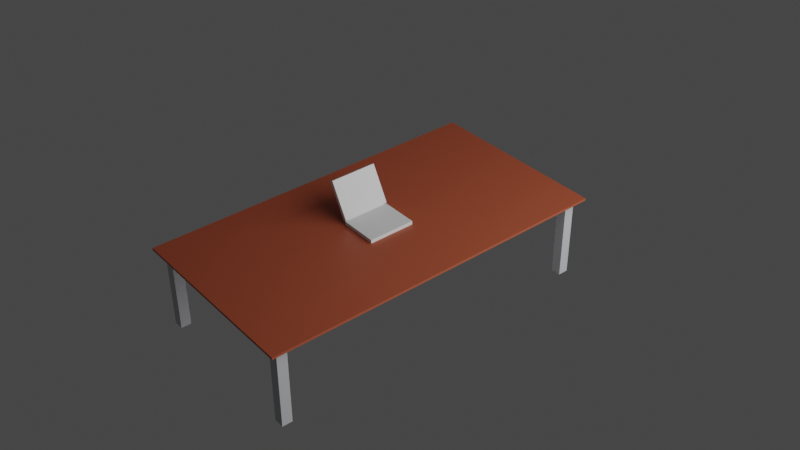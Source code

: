 # Source: room.blend  (saved by Blender 2.90.8; exported with 4.5.12 LTS)
import bpy
from mathutils import Matrix  # noqa: F401  (used for matrix-valued properties, if any)

bpy.ops.wm.read_factory_settings(use_empty=True)
scene = bpy.context.scene
scene.name = 'Scene'

# ---- collections
col_room = bpy.data.collections.new('Room'); scene.collection.children.link(col_room)
col_mert = bpy.data.collections.new('Mert'); scene.collection.children.link(col_mert)

# ---- materials (node trees are filled in below, after node groups)
mat_vertexcolormaterial = bpy.data.materials.new('VertexColorMaterial')

# ---- material node trees
mat_vertexcolormaterial.use_nodes = True; mat_vertexcolormaterial.node_tree.nodes.clear()
_N = mat_vertexcolormaterial.node_tree.nodes; _L = mat_vertexcolormaterial.node_tree.links
n0 = _N.new('ShaderNodeBsdfPrincipled'); n0.name = 'Principled BSDF'; n0.location = (2, 277)
n0.distribution = 'GGX'
n0.subsurface_method = 'BURLEY'
n0.inputs[3].default_value = 1.45
n0.inputs[27].default_value = (0.0, 0.0, 0.0, 1.0)
n0.inputs[28].default_value = 1.0
n1 = _N.new('ShaderNodeVertexColor'); n1.name = 'Vertex Color'; n1.location = (-216, 202)
n1.layer_name = 'Col'
n2 = _N.new('ShaderNodeOutputMaterial'); n2.name = 'Material Output'; n2.location = (342, 303)
_L.new(n0.outputs[0], n2.inputs[0])
_L.new(n1.outputs[0], n0.inputs[0])
n2.is_active_output = True

# ---- world
world_world = bpy.data.worlds.new('World'); scene.world = world_world
world_world.use_nodes = True; world_world.node_tree.nodes.clear()
_N = world_world.node_tree.nodes; _L = world_world.node_tree.links
n0 = _N.new('ShaderNodeOutputWorld'); n0.name = 'World Output'; n0.location = (300, 300)
n1 = _N.new('ShaderNodeBackground'); n1.name = 'Background'; n1.location = (10, 300)
n1.inputs[0].default_value = (0.05088, 0.05088, 0.05088, 1.0)
_L.new(n1.outputs[0], n0.inputs[0])
n0.is_active_output = True
world_world.color = (0.05088, 0.05088, 0.05088)
world_world.use_sun_shadow = False
world_world.sun_shadow_jitter_overblur = 0.0

# ---- cameras
cam_camera = bpy.data.cameras.new('Camera')

# ---- lights
light_pointlight = bpy.data.lights.new('PointLight', 'POINT')
light_pointlight.transmission_factor = 0.0
light_pointlight.energy = 1000.0
light_pointlight.shadow_soft_size = 3.55
light_pointlight.shadow_maximum_resolution = 0.006
light_pointlight.use_absolute_resolution = True

# ---- meshes
me_deskmesh = bpy.data.meshes.new('DeskMesh')
me_deskmesh.from_pydata([(-1.5, -0.8, 0.7), (-1.5, -0.8, 0.72), (-1.5, 0.8, 0.7), (-1.5, 0.8, 0.72), (1.5, -0.8, 0.7), (1.5, -0.8, 0.72), (1.5, 0.8, 0.7), (1.5, 0.8, 0.72)], [], [(0, 1, 3, 2), (2, 3, 7, 6), (6, 7, 5, 4), (4, 5, 1, 0), (2, 6, 4, 0), (7, 3, 1, 5)])
_uv = me_deskmesh.uv_layers.new(name='UVMap')
_uv.uv.foreach_set('vector', [0.5089, 0.4585, 0.4585, 0.4585, 0.4585, 4.099e-08, 0.5089, 0.0, 0.6097, 0.4585, 0.5593, 0.4585, 0.5593, 0.0, 0.6097, 0.0, 0.6097, 2.733e-08, 0.6601, 0.0, 0.6601, 0.4585, 0.6097, 0.4585, 0.5089, 2.733e-08, 0.5593, 0.0, 0.5593, 0.4585, 0.5089, 0.4585, 4.099e-08, 0.4585, 0.4585, 0.4585, 0.4585, 0.917, 0.0, 0.917, 0.4585, 0.0, 0.4585, 0.4585, 6.832e-08, 0.4585, 0.0, 6.832e-08])
_ca = me_deskmesh.color_attributes.new('Col', 'BYTE_COLOR', 'CORNER')
_ca.data.foreach_set('color', [0.4072, 0.08438, 0.03689, 1.0, 0.4072, 0.08438, 0.03689, 1.0, 0.4072, 0.08438, 0.03689, 1.0, 0.4072, 0.08438, 0.03689, 1.0, 0.4072, 0.08438, 0.03689, 1.0, 0.4072, 0.08438, 0.03689, 1.0, 0.4072, 0.08438, 0.03689, 1.0, 0.4072, 0.08438, 0.03689, 1.0, 0.4072, 0.08438, 0.03689, 1.0, 0.4072, 0.08438, 0.03689, 1.0, 0.4072, 0.08438, 0.03689, 1.0, 0.4072, 0.08438, 0.03689, 1.0, 0.4072, 0.08438, 0.03689, 1.0, 0.4072, 0.08438, 0.03689, 1.0, 0.4072, 0.08438, 0.03689, 1.0, 0.4072, 0.08438, 0.03689, 1.0, 0.4072, 0.08438, 0.03689, 1.0, 0.4072, 0.08438, 0.03689, 1.0, 0.4072, 0.08438, 0.03689, 1.0, 0.4072, 0.08438, 0.03689, 1.0, 0.4072, 0.08438, 0.03689, 1.0, 0.4072, 0.08438, 0.03689, 1.0, 0.4072, 0.08438, 0.03689, 1.0, 0.4072, 0.08438, 0.03689, 1.0])
me_deskmesh.materials.append(mat_vertexcolormaterial)
me_deskmesh.use_remesh_fix_poles = True
me_deskmesh.use_remesh_preserve_attributes = False
me_deskmesh.use_mirror_vertex_groups = False
me_deskmesh.use_paint_bone_selection = False
me_deskmesh.use_paint_mask = True
me_deskmesh.update()
me_deskmesh_001 = bpy.data.meshes.new('DeskMesh.001')
me_deskmesh_001.from_pydata([(-1.343, 0.7394, 2.98e-08), (-1.343, 0.7394, 0.71), (-1.343, 0.6526, 2.98e-08), (-1.343, 0.6526, 0.71), (-1.43, 0.7394, 2.98e-08), (-1.43, 0.7394, 0.71), (-1.43, 0.6526, 2.98e-08), (-1.43, 0.6526, 0.71), (1.343, 0.7394, 2.98e-08), (1.343, 0.7394, 0.71), (1.343, 0.6526, 2.98e-08), (1.343, 0.6526, 0.71), (1.43, 0.7394, 2.98e-08), (1.43, 0.7394, 0.71), (1.43, 0.6526, 2.98e-08), (1.43, 0.6526, 0.71), (-1.343, -0.7394, 2.98e-08), (-1.343, -0.7394, 0.71), (-1.343, -0.6526, 2.98e-08), (-1.343, -0.6526, 0.71), (-1.43, -0.7394, 2.98e-08), (-1.43, -0.7394, 0.71), (-1.43, -0.6526, 2.98e-08), (-1.43, -0.6526, 0.71), (1.343, -0.7394, 2.98e-08), (1.343, -0.7394, 0.71), (1.343, -0.6526, 2.98e-08), (1.343, -0.6526, 0.71), (1.43, -0.7394, 2.98e-08), (1.43, -0.7394, 0.71), (1.43, -0.6526, 2.98e-08), (1.43, -0.6526, 0.71)], [], [(0, 1, 3, 2), (2, 3, 7, 6), (6, 7, 5, 4), (4, 5, 1, 0), (2, 6, 4, 0), (8, 10, 11, 9), (10, 14, 15, 11), (14, 12, 13, 15), (12, 8, 9, 13), (10, 8, 12, 14), (16, 18, 19, 17), (18, 22, 23, 19), (22, 20, 21, 23), (20, 16, 17, 21), (18, 16, 20, 22), (24, 25, 27, 26), (26, 27, 31, 30), (30, 31, 29, 28), (28, 29, 25, 24), (26, 30, 28, 24)])
_uv = me_deskmesh_001.uv_layers.new(name='UVMap')
_uv.uv.foreach_set('vector', [0.5089, 0.7293, 0.5089, 0.4585, 0.5809, 0.4585, 0.5809, 0.7293, 0.5809, 0.7293, 0.5809, 0.4585, 0.653, 0.4585, 0.653, 0.7293, 0.5809, 1.0, 0.5809, 0.7293, 0.653, 0.7293, 0.653, 1.0, 0.7321, 0.0, 0.7321, 0.2707, 0.6601, 0.2707, 0.6601, 1.366e-08, 0.8041, 0.3428, 0.8041, 0.4148, 0.7321, 0.4148, 0.7321, 0.3428, 0.5089, 0.7293, 0.5809, 0.7293, 0.5809, 0.4585, 0.5089, 0.4585, 0.5809, 0.7293, 0.653, 0.7293, 0.653, 0.4585, 0.5809, 0.4585, 0.5809, 1.0, 0.653, 1.0, 0.653, 0.7293, 0.5809, 0.7293, 0.7321, 0.0, 0.6601, 1.366e-08, 0.6601, 0.2707, 0.7321, 0.2707, 0.8041, 0.3428, 0.7321, 0.3428, 0.7321, 0.4148, 0.8041, 0.4148, 0.5089, 0.7293, 0.5809, 0.7293, 0.5809, 0.4585, 0.5089, 0.4585, 0.5809, 0.7293, 0.653, 0.7293, 0.653, 0.4585, 0.5809, 0.4585, 0.5809, 1.0, 0.653, 1.0, 0.653, 0.7293, 0.5809, 0.7293, 0.7321, 0.0, 0.6601, 1.366e-08, 0.6601, 0.2707, 0.7321, 0.2707, 0.8041, 0.3428, 0.7321, 0.3428, 0.7321, 0.4148, 0.8041, 0.4148, 0.5089, 0.7293, 0.5089, 0.4585, 0.5809, 0.4585, 0.5809, 0.7293, 0.5809, 0.7293, 0.5809, 0.4585, 0.653, 0.4585, 0.653, 0.7293, 0.5809, 1.0, 0.5809, 0.7293, 0.653, 0.7293, 0.653, 1.0, 0.7321, 0.0, 0.7321, 0.2707, 0.6601, 0.2707, 0.6601, 1.366e-08, 0.8041, 0.3428, 0.8041, 0.4148, 0.7321, 0.4148, 0.7321, 0.3428])
_ca = me_deskmesh_001.color_attributes.new('Col', 'BYTE_COLOR', 'CORNER')
_ca.data.foreach_set('color', [0.5395, 0.5457, 0.5711, 1.0, 0.5395, 0.5457, 0.5711, 1.0, 0.5395, 0.5457, 0.5711, 1.0, 0.5395, 0.5457, 0.5711, 1.0, 0.5395, 0.5457, 0.5711, 1.0, 0.5395, 0.5457, 0.5711, 1.0, 0.5395, 0.5457, 0.5711, 1.0, 0.5395, 0.5457, 0.5711, 1.0, 0.5395, 0.5457, 0.5711, 1.0, 0.5395, 0.5457, 0.5711, 1.0, 0.5395, 0.5457, 0.5711, 1.0, 0.5395, 0.5457, 0.5711, 1.0, 0.5395, 0.5457, 0.5711, 1.0, 0.5395, 0.5457, 0.5711, 1.0, 0.5395, 0.5457, 0.5711, 1.0, 0.5395, 0.5457, 0.5711, 1.0, 0.5395, 0.5457, 0.5711, 1.0, 0.5395, 0.5457, 0.5711, 1.0, 0.5395, 0.5457, 0.5711, 1.0, 0.5395, 0.5457, 0.5711, 1.0, 0.5395, 0.5457, 0.5711, 1.0, 0.5395, 0.5457, 0.5711, 1.0, 0.5395, 0.5457, 0.5711, 1.0, 0.5395, 0.5457, 0.5711, 1.0, 0.5395, 0.5457, 0.5711, 1.0, 0.5395, 0.5457, 0.5711, 1.0, 0.5395, 0.5457, 0.5711, 1.0, 0.5395, 0.5457, 0.5711, 1.0, 0.5395, 0.5457, 0.5711, 1.0, 0.5395, 0.5457, 0.5711, 1.0, 0.5395, 0.5457, 0.5711, 1.0, 0.5395, 0.5457, 0.5711, 1.0, 0.5395, 0.5457, 0.5711, 1.0, 0.5395, 0.5457, 0.5711, 1.0, 0.5395, 0.5457, 0.5711, 1.0, 0.5395, 0.5457, 0.5711, 1.0, 0.5395, 0.5457, 0.5711, 1.0, 0.5395, 0.5457, 0.5711, 1.0, 0.5395, 0.5457, 0.5711, 1.0, 0.5395, 0.5457, 0.5711, 1.0, 0.5395, 0.5457, 0.5711, 1.0, 0.5395, 0.5457, 0.5711, 1.0, 0.5395, 0.5457, 0.5711, 1.0, 0.5395, 0.5457, 0.5711, 1.0, 0.5395, 0.5457, 0.5711, 1.0, 0.5395, 0.5457, 0.5711, 1.0, 0.5395, 0.5457, 0.5711, 1.0, 0.5395, 0.5457, 0.5711, 1.0, 0.5395, 0.5457, 0.5711, 1.0, 0.5395, 0.5457, 0.5711, 1.0, 0.5395, 0.5457, 0.5711, 1.0, 0.5395, 0.5457, 0.5711, 1.0, 0.5395, 0.5457, 0.5711, 1.0, 0.5395, 0.5457, 0.5711, 1.0, 0.5395, 0.5457, 0.5711, 1.0, 0.5395, 0.5457, 0.5711, 1.0, 0.5395, 0.5457, 0.5711, 1.0, 0.5395, 0.5457, 0.5711, 1.0, 0.5395, 0.5457, 0.5711, 1.0, 0.5395, 0.5457, 0.5711, 1.0, 0.5395, 0.5457, 0.5711, 1.0, 0.5395, 0.5457, 0.5711, 1.0, 0.5395, 0.5457, 0.5711, 1.0, 0.5395, 0.5457, 0.5711, 1.0, 0.5395, 0.5457, 0.5711, 1.0, 0.5395, 0.5457, 0.5711, 1.0, 0.5395, 0.5457, 0.5711, 1.0, 0.5395, 0.5457, 0.5711, 1.0, 0.5395, 0.5457, 0.5711, 1.0, 0.5395, 0.5457, 0.5711, 1.0, 0.5395, 0.5457, 0.5711, 1.0, 0.5395, 0.5457, 0.5711, 1.0, 0.5395, 0.5457, 0.5711, 1.0, 0.5395, 0.5457, 0.5711, 1.0, 0.5395, 0.5457, 0.5711, 1.0, 0.5395, 0.5457, 0.5711, 1.0, 0.5395, 0.5457, 0.5711, 1.0, 0.5395, 0.5457, 0.5711, 1.0, 0.5395, 0.5457, 0.5711, 1.0, 0.5395, 0.5457, 0.5711, 1.0])
me_deskmesh_001.materials.append(mat_vertexcolormaterial)
me_deskmesh_001.use_remesh_fix_poles = True
me_deskmesh_001.use_remesh_preserve_attributes = False
me_deskmesh_001.use_mirror_vertex_groups = False
me_deskmesh_001.use_paint_bone_selection = False
me_deskmesh_001.use_paint_mask = True
me_deskmesh_001.update()
me_cube = bpy.data.meshes.new('Cube')
me_cube.from_pydata([(-0.2, 0.1144, 0.04216), (-0.2, 0.2714, 0.327), (-0.2, 0.1418, 0.02706), (-0.2, 0.2988, 0.3119), (0.2, 0.1144, 0.04216), (0.2, 0.2714, 0.327), (0.2, 0.1418, 0.02706), (0.2, 0.2988, 0.3119), (-0.2, 0.1251, 2.378e-05), (-0.2, -0.2001, 2.378e-05), (-0.2, 0.1251, 0.0313), (-0.2, -0.2001, 0.0313), (0.2, 0.1251, 2.378e-05), (0.2, -0.2001, 2.378e-05), (0.2, 0.1251, 0.0313), (0.2, -0.2001, 0.0313), (0.1809, 0.1189, 0.03542), (0.1809, 0.1294, 0.03889), (0.1809, 0.1224, 0.02495), (0.1809, 0.1329, 0.02842), (-0.1809, 0.1189, 0.03542), (-0.1809, 0.1294, 0.03889), (-0.1809, 0.1224, 0.02495), (-0.1809, 0.1329, 0.02842), (0.1893, 0.2672, 0.3194), (0.1893, 0.1186, 0.04974), (-0.1893, 0.2672, 0.3194), (-0.1893, 0.1186, 0.04974), (-0.189, 0.1103, 0.0313), (-0.189, -0.07932, 0.0313), (0.189, 0.1103, 0.0313), (0.189, -0.07932, 0.0313), (-0.08163, -0.1899, 0.0313), (0.08163, -0.1899, 0.0313), (-0.08163, -0.08678, 0.0313), (0.08163, -0.08678, 0.0313)], [], [(0, 1, 3, 2), (2, 3, 7, 6), (6, 7, 5, 4), (5, 1, 26, 24), (2, 6, 4, 0), (7, 3, 1, 5), (8, 9, 11, 10), (10, 11, 29, 28), (14, 15, 13, 12), (12, 13, 9, 8), (10, 14, 12, 8), (15, 11, 9, 13), (16, 20, 22, 18), (17, 16, 18, 19), (21, 20, 16, 17), (19, 18, 22, 23), (21, 17, 19, 23), (23, 22, 20, 21), (25, 24, 26, 27), (4, 5, 24, 25), (1, 0, 27, 26), (0, 4, 25, 27), (28, 29, 31, 30), (15, 14, 30, 31), (14, 10, 28, 30), (29, 11, 32, 34), (32, 33, 35, 34), (31, 29, 34, 35), (15, 31, 35, 33), (11, 15, 33, 32)])
_uv = me_cube.uv_layers.new(name='UVMap')
_uv.uv.foreach_set('vector', [0.375, 0.0, 0.625, 0.0, 0.625, 0.25, 0.375, 0.25, 0.375, 0.25, 0.625, 0.25, 0.625, 0.5, 0.375, 0.5, 0.375, 0.5, 0.625, 0.5, 0.625, 0.75, 0.375, 0.75, 0.625, 0.75, 0.875, 0.75, 0.875, 0.75, 0.625, 0.75, 0.125, 0.5, 0.375, 0.5, 0.375, 0.75, 0.125, 0.75, 0.625, 0.5, 0.875, 0.5, 0.875, 0.75, 0.625, 0.75, 0.375, 0.0, 0.625, 0.0, 0.625, 0.25, 0.375, 0.25, 0.375, 0.25, 0.625, 0.25, 0.625, 0.25, 0.375, 0.25, 0.375, 0.5, 0.625, 0.5, 0.625, 0.75, 0.375, 0.75, 0.375, 0.75, 0.625, 0.75, 0.625, 1.0, 0.375, 1.0, 0.125, 0.5, 0.375, 0.5, 0.375, 0.75, 0.125, 0.75, 0.625, 0.5, 0.875, 0.5, 0.875, 0.75, 0.625, 0.75, 0.625, 0.5, 0.875, 0.5, 0.875, 0.75, 0.625, 0.75, 0.375, 0.5, 0.625, 0.5, 0.625, 0.75, 0.375, 0.75, 0.375, 0.25, 0.625, 0.25, 0.625, 0.5, 0.375, 0.5, 0.375, 0.75, 0.625, 0.75, 0.625, 1.0, 0.375, 1.0, 0.125, 0.5, 0.375, 0.5, 0.375, 0.75, 0.125, 0.75, 0.375, 0.0, 0.625, 0.0, 0.625, 0.25, 0.375, 0.25, 0.375, 0.75, 0.625, 0.75, 0.625, 1.0, 0.375, 1.0, 0.375, 0.75, 0.625, 0.75, 0.625, 0.75, 0.375, 0.75, 0.625, 0.0, 0.375, 0.0, 0.375, 0.0, 0.625, 0.0, 0.125, 0.75, 0.375, 0.75, 0.375, 0.75, 0.125, 0.75, 0.375, 0.25, 0.625, 0.25, 0.625, 0.5, 0.375, 0.5, 0.625, 0.5, 0.375, 0.5, 0.375, 0.5, 0.625, 0.5, 0.375, 0.5, 0.125, 0.5, 0.125, 0.5, 0.375, 0.5, 0.625, 0.25, 0.625, 0.25, 0.625, 0.25, 0.625, 0.25, 0.875, 0.5, 0.625, 0.5, 0.625, 0.5, 0.875, 0.5, 0.625, 0.5, 0.625, 0.25, 0.625, 0.25, 0.625, 0.5, 0.625, 0.5, 0.625, 0.5, 0.625, 0.5, 0.625, 0.5, 0.875, 0.5, 0.625, 0.5, 0.625, 0.5, 0.875, 0.5])
me_cube.use_remesh_fix_poles = True
me_cube.use_remesh_preserve_attributes = False
me_cube.use_mirror_vertex_groups = False
me_cube.update()

# ---- objects
ob_desk = bpy.data.objects.new('Desk', me_deskmesh)
ob_legs = bpy.data.objects.new('Legs', me_deskmesh_001)
ob_cube = bpy.data.objects.new('Cube', me_cube)
ob_camera = bpy.data.objects.new('Camera', cam_camera)
ob_pointlight = bpy.data.objects.new('PointLight', light_pointlight)

# ---- transforms, parenting, visibility, modifiers, constraints
ob_desk.location = (0.0, -1.49e-08, 0.0)
ob_desk.lock_scale = (True, True, True)
ob_desk.lineart.crease_threshold = 0.0
ob_legs.location = (0.0, -1.49e-08, 0.0)
ob_legs.lineart.crease_threshold = 0.0
ob_cube.location = (0.0, 0.0, 0.7207)
ob_cube.lineart.crease_threshold = 0.0
ob_camera.location = (-4.325, -5.613, 5.586)
ob_camera.rotation_euler = (0.9665, 0.003592, -0.6855)
ob_camera.lineart.crease_threshold = 0.0
ob_pointlight.location = (1.873, -3.853, 2.625)
ob_pointlight.lineart.crease_threshold = 0.0

# ---- collection membership
col_room.objects.link(ob_desk)
col_room.objects.link(ob_legs)
col_room.objects.link(ob_cube)
col_mert.objects.link(ob_camera)
col_mert.objects.link(ob_pointlight)

# ---- scene / render settings (as saved in the file)
scene.camera = ob_camera
scene.frame_start = 1; scene.frame_end = 250; scene.frame_set(147)
scene.render.engine = 'CYCLES'
scene.cycles.use_denoising = False
scene.cycles.samples = 128
scene.cycles.sampling_pattern = 'TABULATED_SOBOL'
scene.cycles.use_adaptive_sampling = False
scene.cycles.use_light_tree = False
scene.view_settings.view_transform = 'Filmic'
bpy.context.view_layer.update()
